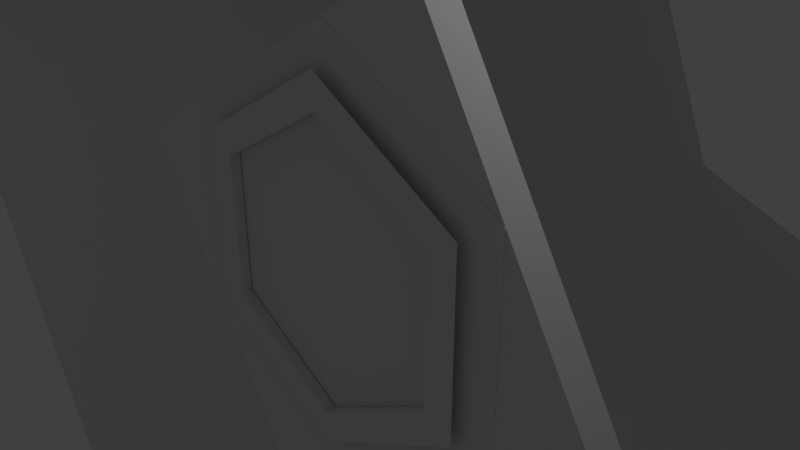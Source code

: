 # Source: big_room.blend  (saved by Blender 2.78.0; exported with 4.5.12 LTS)
import bpy
from mathutils import Matrix  # noqa: F401  (used for matrix-valued properties, if any)

bpy.ops.wm.read_factory_settings(use_empty=True)
scene = bpy.context.scene
scene.name = 'Scene'

# ---- collections
col_collection_1 = bpy.data.collections.new('Collection 1'); scene.collection.children.link(col_collection_1)

# ---- materials (node trees are filled in below, after node groups)
mat_doorwaymaterial = bpy.data.materials.new('DoorwayMaterial')
mat_doorwaymaterial.alpha_threshold = 0.0
mat_doorwaymaterial.use_transparent_shadow = False
mat_doorwaymaterial.roughness = 0.5

# ---- material node trees

# ---- world
world_world = bpy.data.worlds.new('World'); scene.world = world_world
world_world.color = (0.05088, 0.05088, 0.05088)
world_world.use_sun_shadow = False
world_world.sun_shadow_jitter_overblur = 0.0
world_world.cycles.sampling_method = 'MANUAL'

# ---- cameras
cam_camera = bpy.data.cameras.new('Camera')
cam_camera.clip_end = 100.0
cam_camera.lens = 35.0
cam_camera.sensor_width = 32.0
cam_camera.sensor_height = 18.0
cam_camera.ortho_scale = 7.314
cam_camera.dof.focus_distance = 0.0
cam_camera.dof.aperture_fstop = 128.0

# ---- lights
light_lamp = bpy.data.lights.new('Lamp', 'POINT')
light_lamp.transmission_factor = 0.0
light_lamp.cutoff_distance = 30.0
light_lamp.energy = 100.0
light_lamp.shadow_buffer_clip_start = 1.001
light_lamp.shadow_soft_size = 0.1
light_lamp.shadow_maximum_resolution = 0.006
light_lamp.use_absolute_resolution = True

# ---- meshes
me_circle_003 = bpy.data.meshes.new('Circle.003')
me_circle_003.from_pydata([(-1.192e-07, 15.75, 1.042e-14), (-11.14, 11.14, 1.042e-14), (-15.75, -9.269e-07, 1.042e-14), (-11.14, -11.14, 1.042e-14), (1.258e-06, -15.75, 1.042e-14), (11.14, -11.14, 1.042e-14), (15.75, -5.06e-08, 1.042e-14), (11.14, 11.14, 1.042e-14), (-1.192e-07, 15.75, -31.5), (-11.14, 11.14, -31.5), (-15.75, -2.304e-06, -31.5), (-11.14, -11.14, -31.5), (1.258e-06, -15.75, -31.5), (11.14, -11.14, -31.5), (15.75, -1.428e-06, -31.5), (11.14, 11.14, -31.5)], [], [(7, 0, 8, 15), (5, 6, 14, 13), (3, 4, 12, 11), (1, 2, 10, 9), (6, 7, 15, 14), (4, 5, 13, 12), (2, 3, 11, 10), (0, 1, 9, 8)])
me_circle_003.use_remesh_preserve_volume = False
me_circle_003.use_remesh_preserve_attributes = False
me_circle_003.use_mirror_vertex_groups = False
me_circle_003.update()
me_circle_002 = bpy.data.meshes.new('Circle.002')
me_circle_002.from_pydata([(-1.302, -0.5211, -0.7515), (1.302, -0.5211, 0.7524), (-1.302, -0.3211, -0.7515), (1.302, -0.3211, 0.7524), (-1.36, -0.6711, -3.96), (4.11, -0.6711, -0.8023), (-1.36, -0.1711, -3.96), (4.11, -0.1711, -0.8023), (2.735, -0.1711, 1.579), (2.735, -0.6711, 1.579), (-2.735, -0.6711, -1.578), (-2.735, -0.1711, -1.578), (1.377, -0.3211, 0.6225), (1.377, -0.5211, 0.6225), (-1.227, -0.5211, -0.8814), (-1.227, -0.3211, -0.8814)], [], [(0, 1, 13, 14), (7, 5, 4, 6), (11, 8, 7, 6), (9, 10, 4, 5), (10, 11, 6, 4), (8, 9, 5, 7), (3, 1, 9, 8), (1, 0, 10, 9), (0, 2, 11, 10), (2, 3, 8, 11), (12, 15, 14, 13), (2, 0, 14, 15), (1, 3, 12, 13), (3, 2, 15, 12)])
me_circle_002.materials.append(mat_doorwaymaterial)
me_circle_002.use_remesh_preserve_volume = False
me_circle_002.use_remesh_preserve_attributes = False
me_circle_002.use_mirror_vertex_groups = False
me_circle_002.update()
me_circle_001 = bpy.data.meshes.new('Circle.001')
me_circle_001.from_pydata([(-1.302, -0.5211, -0.7515), (1.302, -0.5211, 0.7524), (-1.302, -0.3211, -0.7515), (1.302, -0.3211, 0.7524), (-4.11, -0.6711, 0.8031), (1.36, -0.6711, 3.961), (-4.11, -0.1711, 0.8031), (1.36, -0.1711, 3.961), (2.735, -0.1711, 1.579), (2.735, -0.6711, 1.579), (-2.735, -0.6711, -1.578), (-2.735, -0.1711, -1.578), (1.377, -0.3211, 0.6225), (1.377, -0.5211, 0.6225), (-1.227, -0.5211, -0.8814), (-1.227, -0.3211, -0.8814)], [], [(3, 1, 13, 12), (7, 6, 4, 5), (10, 4, 6, 11), (8, 7, 5, 9), (11, 6, 7, 8), (9, 5, 4, 10), (1, 3, 8, 9), (0, 1, 9, 10), (2, 0, 10, 11), (3, 2, 11, 8), (12, 13, 14, 15), (2, 3, 12, 15), (1, 0, 14, 13), (0, 2, 15, 14)])
me_circle_001.materials.append(mat_doorwaymaterial)
me_circle_001.use_remesh_preserve_volume = False
me_circle_001.use_remesh_preserve_attributes = False
me_circle_001.use_mirror_vertex_groups = False
me_circle_001.update()
me_circle = bpy.data.meshes.new('Circle')
me_circle.from_pydata([(-2.403e-07, -0.8, 2.607), (-2.257, -0.8, 1.304), (-2.257, -0.8, -1.303), (8.237e-09, -0.8, -2.606), (2.257, -0.8, -1.303), (2.257, -0.8, 1.304), (-2.35e-07, -0.65, 2.106), (-2.35e-07, -0.8, 2.106), (-1.823, -0.8, 1.053), (-1.823, -0.8, -1.052), (-3.426e-08, -0.8, -2.105), (1.823, -0.8, -1.052), (1.823, -0.8, 1.053), (-1.823, -0.65, 1.053), (-1.823, -0.65, -1.052), (-3.426e-08, -0.65, -2.105), (1.823, -0.65, -1.052), (1.823, -0.65, 1.053), (-3.128e-07, -0.65, 3.158), (-2.735, -0.65, 1.579), (-2.735, -0.65, -1.578), (-1.165e-08, -0.65, -3.157), (2.735, -0.65, -1.578), (2.735, -0.65, 1.579), (-3.128e-07, -0.15, 3.158), (-2.735, -0.15, 1.579), (-2.735, -0.15, -1.578), (-1.165e-08, -0.15, -3.157), (2.735, -0.15, -1.578), (2.735, -0.15, 1.579), (-3.128e-07, -0.15, 3.158), (-2.735, -0.15, 1.579), (-2.735, -0.15, -1.578), (-1.165e-08, -0.15, -3.157), (2.735, -0.15, -1.578), (2.735, -0.15, 1.579), (-2.086e-07, -0.15, 2.106), (-1.824, -0.15, 1.053), (-1.824, -0.15, -1.053), (-7.769e-09, -0.15, -2.105), (1.824, -0.15, -1.053), (1.824, -0.15, 1.053), (-2.086e-07, 0.0, 2.106), (-1.824, 0.0, 1.053), (-1.824, 0.0, -1.053), (-7.769e-09, 0.0, -2.108), (1.824, 0.0, -1.053), (1.824, 0.0, 1.053), (-2.415e-07, 0.0, 2.499), (-2.164, 0.0, 1.25), (-2.164, 0.0, -1.249), (-3.214e-09, 0.0, -2.5), (2.164, 0.0, -1.249), (2.164, 0.0, 1.25)], [], [(5, 12, 11, 4), (9, 8, 1, 2), (5, 0, 7, 12), (8, 7, 0, 1), (11, 10, 3, 4), (9, 2, 3, 10), (9, 10, 15, 14), (11, 12, 17, 16), (8, 9, 14, 13), (10, 11, 16, 15), (12, 7, 6, 17), (7, 8, 13, 6), (14, 15, 21, 20), (16, 17, 23, 22), (17, 6, 18, 23), (13, 14, 20, 19), (15, 16, 22, 21), (6, 13, 19, 18), (21, 22, 28, 27), (18, 19, 25, 24), (20, 21, 27, 26), (22, 23, 29, 28), (23, 18, 24, 29), (19, 20, 26, 25), (28, 29, 35, 34), (29, 24, 30, 35), (25, 26, 32, 31), (27, 28, 34, 33), (24, 25, 31, 30), (26, 27, 33, 32), (30, 31, 37, 36), (32, 33, 39, 38), (34, 35, 41, 40), (35, 30, 36, 41), (31, 32, 38, 37), (33, 34, 40, 39), (36, 42, 47, 41), (38, 44, 43, 37), (40, 46, 45, 39), (37, 43, 42, 36), (39, 45, 44, 38), (41, 47, 46, 40), (43, 49, 48, 42), (45, 51, 50, 44), (47, 53, 52, 46), (42, 48, 53, 47), (44, 50, 49, 43), (46, 52, 51, 45)])
me_circle.materials.append(mat_doorwaymaterial)
me_circle.use_remesh_preserve_volume = False
me_circle.use_remesh_preserve_attributes = False
me_circle.use_mirror_vertex_groups = False
me_circle.update()

# ---- objects
ob_circle = bpy.data.objects.new('Circle', me_circle_003)
ob_door2 = bpy.data.objects.new('Door2', me_circle_002)
ob_door1 = bpy.data.objects.new('Door1', me_circle_001)
ob_doorway = bpy.data.objects.new('Doorway', me_circle)
ob_lamp = bpy.data.objects.new('Lamp', light_lamp)
ob_camera = bpy.data.objects.new('Camera', cam_camera)

# ---- transforms, parenting, visibility, modifiers, constraints
ob_circle.location = (0.0, 0.0, 0.0)
ob_circle.rotation_euler = (1.571, -0.0, 0.0)
ob_circle.lineart.crease_threshold = 0.0
ob_door2.location = (0.0, 0.0, 0.0)
ob_door2.scale = (1.0, 0.95, 1.0)
ob_door2.lineart.crease_threshold = 0.0
ob_door1.location = (0.0, 0.0, 0.0)
ob_door1.scale = (1.0, 0.95, 1.0)
ob_door1.lineart.crease_threshold = 0.0
ob_doorway.location = (0.0, 0.0, 0.0)
ob_doorway.lineart.crease_threshold = 0.0
ob_lamp.location = (4.076, 1.005, 5.904)
ob_lamp.rotation_euler = (0.6503, 0.05522, 1.866)
ob_lamp.lock_rotations_4d = False
ob_lamp.empty_display_type = 'ARROWS'
ob_lamp.color = (0.0, 0.0, 0.0, 0.0)
ob_lamp.lineart.crease_threshold = 0.0
ob_camera.location = (7.481, -6.508, 5.344)
ob_camera.rotation_euler = (1.109, 0.0, 0.8149)
ob_camera.lock_rotations_4d = False
ob_camera.empty_display_type = 'ARROWS'
ob_camera.color = (0.0, 0.0, 0.0, 0.0)
ob_camera.display_type = 'WIRE'
ob_camera.lineart.crease_threshold = 0.0

# ---- collection membership
col_collection_1.objects.link(ob_circle)
col_collection_1.objects.link(ob_door2)
col_collection_1.objects.link(ob_door1)
col_collection_1.objects.link(ob_doorway)
col_collection_1.objects.link(ob_lamp)
col_collection_1.objects.link(ob_camera)

# ---- scene / render settings (as saved in the file)
scene.camera = ob_camera
scene.frame_start = 1; scene.frame_end = 250; scene.frame_set(1)
scene.render.engine = 'BLENDER_EEVEE_NEXT'
scene.render.resolution_percentage = 50
scene.render.dither_intensity = 0.0
scene.cycles.use_denoising = False
scene.cycles.samples = 128
scene.cycles.sampling_pattern = 'TABULATED_SOBOL'
scene.cycles.light_sampling_threshold = 0.0
scene.cycles.use_adaptive_sampling = False
scene.cycles.use_light_tree = False
scene.cycles.blur_glossy = 0.0
scene.cycles.sample_clamp_indirect = 0.0
scene.view_settings.view_transform = 'Standard'
bpy.context.view_layer.update()
